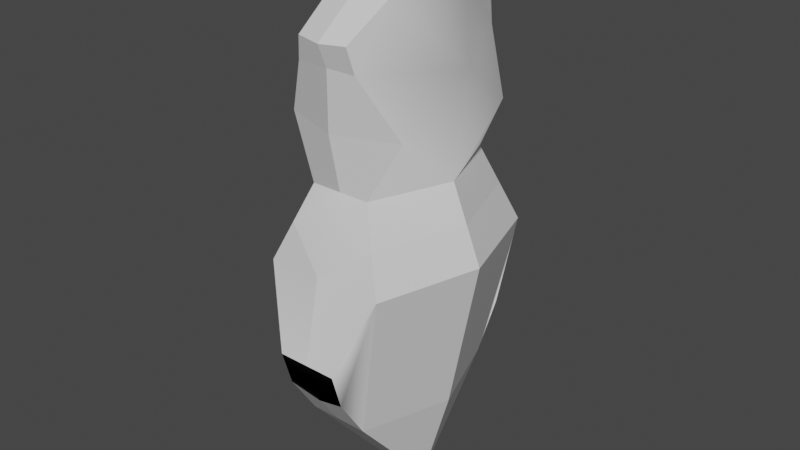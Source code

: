 # Source: crystal.blend  (saved by Blender 2.93.21; exported with 4.5.12 LTS)
import bpy
from mathutils import Matrix  # noqa: F401  (used for matrix-valued properties, if any)

bpy.ops.wm.read_factory_settings(use_empty=True)
scene = bpy.context.scene
scene.name = 'Scene'

# ---- collections
col_collection = bpy.data.collections.new('Collection'); scene.collection.children.link(col_collection)

# ---- materials (node trees are filled in below, after node groups)
mat_none = bpy.data.materials.new('None')
mat_none.use_transparent_shadow = False
mat_none.roughness = 0.2546
mat_none.specular_intensity = 0.8

# ---- material node trees
mat_none.use_nodes = True; mat_none.node_tree.nodes.clear()
_N = mat_none.node_tree.nodes; _L = mat_none.node_tree.links
n0 = _N.new('ShaderNodeBsdfPrincipled'); n0.name = 'Principled BSDF'; n0.location = (10, 300)
n0.distribution = 'GGX'
n0.subsurface_method = 'BURLEY'
n0.inputs[2].default_value = 0.2546
n0.inputs[3].default_value = 1.45
n0.inputs[13].default_value = 0.8
n0.inputs[27].default_value = (0.0, 0.0, 0.0, 1.0)
n0.inputs[28].default_value = 1.0
n1 = _N.new('ShaderNodeOutputMaterial'); n1.name = 'Material Output'; n1.location = (300, 300)
_L.new(n0.outputs[0], n1.inputs[0])
n1.is_active_output = True

# ---- world
world_world = bpy.data.worlds.new('World'); scene.world = world_world
world_world.use_nodes = True; world_world.node_tree.nodes.clear()
_N = world_world.node_tree.nodes; _L = world_world.node_tree.links
n0 = _N.new('ShaderNodeOutputWorld'); n0.name = 'World Output'; n0.location = (300, 300)
n1 = _N.new('ShaderNodeBackground'); n1.name = 'Background'; n1.location = (10, 300)
n1.inputs[0].default_value = (0.05088, 0.05088, 0.05088, 1.0)
_L.new(n1.outputs[0], n0.inputs[0])
n0.is_active_output = True
world_world.color = (0.05088, 0.05088, 0.05088)
world_world.use_sun_shadow = False
world_world.sun_shadow_jitter_overblur = 0.0

# ---- meshes
me_crystal = bpy.data.meshes.new('Crystal')
me_crystal.from_pydata([(0.0, 0.6798, 0.3), (0.0, 0.7532, 0.3306), (0.08333, 0.7574, 0.3139), (0.1, 0.6798, 0.3), (0.0, -0.4532, 0.2939), (0.0, -0.3404, 0.373), (0.1, -0.309, 0.3878), (0.1, -0.4532, 0.2939), (0.0, 0.4931, 0.3), (0.2, 0.4931, 0.2285), (0.0, -0.7974, 0.0), (0.1, -0.7974, 0.0), (0.0, -0.1904, 0.4225), (0.1, -0.1904, 0.4225), (0.0, 0.8766, 0.1653), (0.0, 1.0, 0.0), (0.1, 1.0, 0.0), (0.1, 0.8516, 0.1653), (0.2, 0.05801, 0.3418), (0.2, -0.4532, 0.0), (0.25, 0.6532, 0.0), (0.2, 0.3064, 0.0), (0.1, 0.3064, 0.2611), (0.0, 0.3064, 0.2611), (0.3, 0.05801, 0.0), (0.15, 0.1822, 0.3015), (0.25, 0.1822, 0.0), (0.0, 0.0787, 0.3642), (0.0, 0.6798, -0.3), (0.1, 0.6798, -0.3), (0.08333, 0.7574, -0.3139), (0.0, 0.7532, -0.3306), (0.0, -0.4532, -0.2939), (0.1, -0.4532, -0.2939), (0.1, -0.309, -0.3878), (0.0, -0.3404, -0.373), (0.0, 0.4931, -0.3), (0.2, 0.4931, -0.2285), (0.0, -0.1904, -0.4225), (0.1, -0.1904, -0.4225), (0.0, 0.8766, -0.1653), (0.1, 0.8516, -0.1653), (0.2, 0.05801, -0.3418), (0.1, 0.3064, -0.2611), (0.0, 0.3064, -0.2611), (0.15, 0.1822, -0.3015), (0.0, 0.0787, -0.3642), (-0.1, 0.6798, 0.3), (-0.08333, 0.7574, 0.3139), (-0.1, -0.4532, 0.2939), (-0.1, -0.309, 0.3878), (-0.2, 0.4931, 0.2285), (-0.1, -0.7974, 0.0), (-0.1, -0.1904, 0.4225), (-0.1, 0.8516, 0.1653), (-0.1, 1.0, 0.0), (-0.2, 0.05801, 0.3418), (-0.2, -0.4532, 0.0), (-0.1, 0.3064, 0.2611), (-0.2, 0.3064, 0.0), (-0.25, 0.6532, 0.0), (-0.3, 0.05801, 0.0), (-0.15, 0.1822, 0.3015), (-0.25, 0.1822, 0.0), (-0.08333, 0.7574, -0.3139), (-0.1, 0.6798, -0.3), (-0.1, -0.309, -0.3878), (-0.1, -0.4532, -0.2939), (-0.2, 0.4931, -0.2285), (-0.1, -0.1904, -0.4225), (-0.1, 0.8516, -0.1653), (-0.2, 0.05801, -0.3418), (-0.1, 0.3064, -0.2611), (-0.15, 0.1822, -0.3015)], [], [(12, 50, 5), (0, 2, 3), (28, 30, 31), (73, 61, 71), (25, 24, 18), (8, 22, 23), (33, 34, 35), (6, 18, 7), (11, 7, 19), (40, 64, 31), (0, 48, 1), (71, 57, 67), (20, 29, 37), (45, 24, 26), (18, 27, 25), (25, 23, 22), (58, 8, 23), (40, 55, 70), (72, 63, 73), (12, 53, 50), (11, 4, 7), (56, 57, 61), (38, 66, 69), (38, 35, 66), (42, 34, 33), (11, 19, 33), (21, 20, 37), (39, 46, 38), (60, 65, 70), (30, 40, 31), (33, 35, 32), (46, 42, 45), (44, 45, 43), (14, 2, 1), (43, 26, 21), (8, 47, 0), (35, 67, 32), (52, 32, 67), (12, 6, 13), (40, 16, 15), (60, 68, 65), (56, 50, 49), (52, 57, 49), (45, 42, 24), (28, 64, 65), (60, 59, 68), (36, 72, 44), (44, 46, 45), (27, 56, 62), (23, 62, 58), (42, 19, 24), (54, 70, 55), (49, 5, 4), (18, 19, 7), (5, 7, 4), (36, 65, 68), (4, 52, 49), (30, 41, 40), (66, 71, 67), (52, 67, 57), (69, 46, 71), (17, 41, 20), (58, 63, 59), (14, 55, 15), (22, 26, 25), (71, 46, 73), (73, 44, 72), (60, 47, 51), (39, 42, 46), (42, 33, 19), (0, 1, 2), (53, 56, 27), (36, 28, 65), (22, 21, 26), (6, 13, 18), (71, 61, 57), (40, 15, 55), (21, 22, 9), (14, 17, 2), (3, 2, 17), (13, 27, 18), (40, 41, 16), (23, 25, 27), (58, 62, 63), (36, 29, 28), (58, 51, 8), (4, 10, 52), (11, 10, 4), (12, 5, 6), (40, 70, 64), (48, 54, 14), (36, 68, 72), (43, 37, 36), (42, 39, 34), (38, 34, 35), (41, 30, 29), (37, 43, 21), (43, 45, 26), (43, 36, 44), (28, 29, 30), (8, 51, 47), (62, 56, 61), (14, 54, 55), (23, 27, 62), (72, 59, 63), (69, 38, 46), (21, 9, 20), (44, 73, 46), (0, 47, 48), (8, 0, 3), (5, 6, 7), (36, 37, 29), (56, 53, 50), (20, 41, 29), (54, 48, 47), (51, 58, 59), (52, 10, 32), (14, 16, 17), (25, 26, 24), (60, 51, 59), (20, 9, 3), (60, 54, 47), (20, 3, 17), (53, 27, 12), (17, 16, 41), (56, 49, 57), (54, 60, 70), (8, 9, 22), (18, 24, 19), (38, 39, 34), (66, 69, 71), (62, 61, 63), (8, 3, 9), (59, 72, 68), (35, 66, 67), (65, 64, 70), (73, 63, 61), (28, 31, 64), (14, 15, 16), (13, 12, 27), (32, 11, 33), (48, 14, 1), (49, 50, 5), (32, 10, 11)])
me_crystal.polygons.foreach_set('use_smooth', [True] * 144)
_k = set([(0, 1), (0, 3), (0, 8), (0, 47), (1, 2), (1, 14), (1, 48), (2, 3), (2, 17), (3, 9), (4, 5), (4, 7), (4, 49), (5, 12), (6, 7), (7, 11), (7, 18), (7, 19), (8, 9), (8, 23), (8, 51), (9, 22), (10, 11), (10, 52), (11, 19), (11, 33), (12, 27), (13, 18), (14, 15), (14, 17), (14, 54), (15, 16), (15, 40), (15, 55), (16, 17), (16, 41), (18, 24), (18, 25), (19, 24), (19, 33), (21, 22), (21, 26), (21, 43), (22, 23), (22, 25), (23, 58), (24, 26), (24, 42), (25, 26), (25, 27), (26, 45), (27, 62), (28, 29), (28, 31), (28, 36), (28, 65), (29, 30), (29, 37), (30, 31), (30, 41), (31, 40), (31, 64), (32, 33), (32, 35), (32, 67), (33, 34), (33, 42), (35, 38), (36, 37), (36, 44), (36, 68), (37, 43), (38, 46), (39, 42), (40, 41), (40, 70), (42, 45), (43, 44), (43, 45), (44, 72), (45, 46), (46, 73), (47, 48), (47, 51), (48, 54), (49, 50), (49, 52), (49, 56), (49, 57), (51, 58), (52, 57), (52, 67), (53, 56), (54, 55), (55, 70), (56, 61), (56, 62), (57, 61), (57, 67), (58, 59), (58, 62), (59, 63), (59, 72), (61, 63), (61, 71), (62, 63), (63, 73), (64, 65), (64, 70), (65, 68), (66, 67), (67, 71), (68, 72), (69, 71), (71, 73), (72, 73)])
me_crystal.attributes.new('sharp_edge', 'BOOLEAN', 'EDGE').data.foreach_set('value', [ (min(e.vertices), max(e.vertices)) in _k for e in me_crystal.edges])
_uv = me_crystal.uv_layers.new(name='UVMap')
_uv.uv.foreach_set('vector', [0.5882, 0.8575, 0.5393, 0.9039, 0.5245, 0.8581, 0.816, 0.1476, 0.8542, 0.112, 0.8619, 0.1475, 0.8447, 0.929, 0.8938, 0.9469, 0.8589, 0.9626, 0.06184, 0.3582, 0.1629, 0.4303, 0.03104, 0.4129, 0.7001, 0.4231, 0.5891, 0.3948, 0.719, 0.3663, 0.8161, 0.2333, 0.8623, 0.3189, 0.8163, 0.319, 0.9081, 0.6245, 0.9081, 0.5474, 0.954, 0.5632, 0.7035, 0.193, 0.719, 0.3663, 0.656, 0.1346, 0.5127, 0.0, 0.656, 0.1346, 0.5466, 0.1597, 0.4095, 0.9058, 0.4477, 0.993, 0.4094, 0.9999, 0.816, 0.1476, 0.7777, 0.1121, 0.8159, 0.1139, 0.03104, 0.4129, 0.1543, 0.6634, 0.04311, 0.6484, 0.6119, 0.6615, 0.4611, 0.6883, 0.498, 0.6032, 0.4427, 0.4659, 0.5891, 0.3948, 0.5875, 0.4488, 0.9081, 0.433, 0.8162, 0.4237, 0.8852, 0.376, 0.8852, 0.376, 0.8163, 0.319, 0.8623, 0.3189, 0.7704, 0.319, 0.8161, 0.2333, 0.8163, 0.319, 0.4095, 0.9058, 0.4555, 0.8116, 0.4555, 0.9136, 0.09264, 0.3034, 0.1763, 0.3736, 0.06184, 0.3582, 0.5882, 0.8575, 0.5882, 0.9035, 0.5393, 0.9039, 1.0, 0.2239, 0.954, 0.06621, 1.0, 0.0664, 0.3253, 0.4473, 0.1543, 0.6634, 0.1629, 0.4303, 0.5245, 0.8576, 0.47, 0.8116, 0.5245, 0.8117, 0.5245, 0.8576, 0.4555, 0.8575, 0.47, 0.8116, 0.4271, 0.4148, 0.3724, 0.248, 0.405, 0.1763, 0.5127, 0.0, 0.5466, 0.1597, 0.405, 0.1763, 0.5859, 0.5027, 0.6119, 0.6615, 0.498, 0.6032, 0.8614, 0.5474, 0.8165, 0.6514, 0.8155, 0.5474, 0.1983, 0.1586, 0.09334, 0.131, 0.1593, 0.05941, 0.3712, 0.993, 0.4095, 0.9058, 0.4094, 0.9999, 0.9081, 0.6245, 0.954, 0.5632, 0.954, 0.6245, 0.8165, 0.6514, 0.9081, 0.6524, 0.8856, 0.7049, 0.8171, 0.7574, 0.8856, 0.7049, 0.8631, 0.7574, 0.8162, 0.057, 0.8542, 0.112, 0.8159, 0.1139, 0.4583, 0.5169, 0.5875, 0.4488, 0.5859, 0.5027, 0.8161, 0.2333, 0.7701, 0.1477, 0.816, 0.1476, 0.954, 0.5632, 0.9999, 0.6245, 0.954, 0.6245, 0.9999, 0.8198, 0.954, 0.6245, 0.9999, 0.6245, 0.5882, 0.8575, 0.5393, 0.8121, 0.5882, 0.8116, 0.4095, 0.9058, 0.3637, 0.8117, 0.4096, 0.8117, 0.1983, 0.1586, 0.1001, 0.2201, 0.09334, 0.131, 0.3253, 0.4473, 0.3432, 0.6169, 0.2961, 0.6779, 0.1536, 0.8202, 0.1543, 0.6634, 0.2961, 0.6779, 0.4427, 0.4659, 0.4271, 0.4148, 0.5891, 0.3948, 0.8447, 0.929, 0.8232, 0.9766, 0.8024, 0.9468, 0.1983, 0.1586, 0.1898, 0.3168, 0.1001, 0.2201, 0.8136, 0.855, 0.7377, 0.793, 0.7801, 0.7752, 0.8171, 0.7574, 0.8165, 0.6514, 0.8856, 0.7049, 0.8162, 0.4237, 0.7245, 0.4333, 0.7475, 0.3761, 0.8163, 0.319, 0.7475, 0.3761, 0.7704, 0.319, 0.4271, 0.4148, 0.5466, 0.1597, 0.5891, 0.3948, 0.3016, 0.07604, 0.1593, 0.05941, 0.2374, 0.0, 0.9081, 0.06603, 0.9541, 0.01457, 0.954, 0.06621, 0.719, 0.3663, 0.5466, 0.1597, 0.656, 0.1346, 0.9541, 0.01457, 1.0, 0.0664, 0.954, 0.06621, 0.8136, 0.855, 0.8024, 0.9468, 0.7245, 0.88, 0.954, 0.06621, 0.9082, 0.2235, 0.9081, 0.06603, 0.3712, 0.993, 0.3637, 0.9136, 0.4095, 0.9058, 0.009425, 0.5779, 0.03104, 0.4129, 0.04311, 0.6484, 0.1536, 0.8202, 0.04311, 0.6484, 0.1543, 0.6634, 0.7695, 0.5474, 0.8165, 0.6514, 0.7245, 0.6524, 0.6686, 0.7329, 0.5275, 0.7563, 0.6119, 0.6615, 0.3174, 0.3297, 0.1763, 0.3736, 0.1898, 0.3168, 0.8162, 0.057, 0.7706, 0.0001193, 0.8165, 5.96e-05, 0.6813, 0.4799, 0.5875, 0.4488, 0.7001, 0.4231, 0.7245, 0.6524, 0.8165, 0.6514, 0.7479, 0.7049, 0.7479, 0.7049, 0.8171, 0.7574, 0.7712, 0.7574, 0.1983, 0.1586, 0.3516, 0.1612, 0.2968, 0.2431, 0.8614, 0.5474, 0.9081, 0.6524, 0.8165, 0.6514, 0.4271, 0.4148, 0.405, 0.1763, 0.5466, 0.1597, 0.816, 0.1476, 0.8159, 0.1139, 0.8542, 0.112, 0.7704, 0.5474, 0.7245, 0.4333, 0.8162, 0.4237, 0.8136, 0.855, 0.8447, 0.929, 0.8024, 0.9468, 0.6813, 0.4799, 0.5859, 0.5027, 0.5875, 0.4488, 0.7035, 0.193, 0.7245, 0.2441, 0.719, 0.3663, 0.03104, 0.4129, 0.1629, 0.4303, 0.1543, 0.6634, 0.4095, 0.9058, 0.4096, 0.8117, 0.4555, 0.8116, 0.5859, 0.5027, 0.6813, 0.4799, 0.6931, 0.5708, 0.8162, 0.057, 0.8621, 0.06842, 0.8542, 0.112, 0.7172, 0.6458, 0.7245, 0.6791, 0.6686, 0.7329, 0.8622, 0.5472, 0.8162, 0.4237, 0.9081, 0.433, 0.4095, 0.9058, 0.3637, 0.9136, 0.3637, 0.8117, 0.8163, 0.319, 0.8852, 0.376, 0.8162, 0.4237, 0.3174, 0.3297, 0.3214, 0.3885, 0.1763, 0.3736, 0.8136, 0.855, 0.887, 0.9112, 0.8447, 0.929, 0.7704, 0.319, 0.7245, 0.2333, 0.8161, 0.2333, 0.954, 0.06621, 0.9541, 0.2237, 0.9082, 0.2235, 1.0, 0.2239, 0.9541, 0.2237, 0.954, 0.06621, 0.5882, 0.8575, 0.5245, 0.8581, 0.5393, 0.8121, 0.4095, 0.9058, 0.4555, 0.9136, 0.4477, 0.993, 0.7777, 0.1121, 0.7703, 0.06854, 0.8162, 0.057, 0.8136, 0.855, 0.7245, 0.88, 0.7377, 0.793, 0.8224, 0.7574, 0.8938, 0.8088, 0.8136, 0.855, 0.4271, 0.4148, 0.3637, 0.3041, 0.3724, 0.248, 0.5245, 0.8576, 0.47, 0.9035, 0.4555, 0.8575, 0.5275, 0.7563, 0.4565, 0.7236, 0.4611, 0.6883, 0.498, 0.6032, 0.4583, 0.5169, 0.5859, 0.5027, 0.4583, 0.5169, 0.4427, 0.4659, 0.5875, 0.4488, 0.8224, 0.7574, 0.8136, 0.855, 0.7801, 0.7752, 0.8447, 0.929, 0.887, 0.9112, 0.8938, 0.9469, 0.8161, 0.2333, 0.7245, 0.2333, 0.7701, 0.1477, 0.3214, 0.3885, 0.3253, 0.4473, 0.1629, 0.4303, 0.8162, 0.057, 0.7703, 0.06854, 0.7706, 0.0001193, 0.8163, 0.319, 0.8162, 0.4237, 0.7475, 0.3761, 0.09264, 0.3034, 0.1898, 0.3168, 0.1763, 0.3736, 0.7695, 0.5474, 0.8155, 0.5474, 0.8165, 0.6514, 0.5859, 0.5027, 0.6931, 0.5708, 0.6119, 0.6615, 0.8171, 0.7574, 0.7479, 0.7049, 0.8165, 0.6514, 0.816, 0.1476, 0.7701, 0.1477, 0.7777, 0.1121, 0.8161, 0.2333, 0.816, 0.1476, 0.8619, 0.1475, 0.9541, 0.01457, 1.0, 0.0003721, 1.0, 0.0664, 0.8136, 0.855, 0.8938, 0.8088, 0.887, 0.9112, 0.3253, 0.4473, 0.3637, 0.5645, 0.3432, 0.6169, 0.6119, 0.6615, 0.5275, 0.7563, 0.4611, 0.6883, 0.3016, 0.07604, 0.3637, 0.1265, 0.3516, 0.1612, 0.2968, 0.2431, 0.3174, 0.3297, 0.1898, 0.3168, 0.9999, 0.8198, 0.954, 0.8198, 0.954, 0.6245, 0.8162, 0.057, 0.8624, 0.0, 0.8621, 0.06842, 0.7001, 0.4231, 0.5875, 0.4488, 0.5891, 0.3948, 0.1983, 0.1586, 0.2968, 0.2431, 0.1898, 0.3168, 0.6119, 0.6615, 0.6931, 0.5708, 0.7172, 0.6458, 0.1983, 0.1586, 0.3016, 0.07604, 0.3516, 0.1612, 0.6119, 0.6615, 0.7172, 0.6458, 0.6686, 0.7329, 0.7704, 0.5474, 0.8162, 0.4237, 0.8163, 0.5473, 0.6686, 0.7329, 0.6057, 0.8116, 0.5275, 0.7563, 0.3253, 0.4473, 0.2961, 0.6779, 0.1543, 0.6634, 0.3016, 0.07604, 0.1983, 0.1586, 0.1593, 0.05941, 0.8161, 0.2333, 0.9081, 0.2331, 0.8623, 0.3189, 0.719, 0.3663, 0.5891, 0.3948, 0.5466, 0.1597, 0.5245, 0.8576, 0.5245, 0.9035, 0.47, 0.9035, 0.009425, 0.5779, 0.0, 0.522, 0.03104, 0.4129, 0.3214, 0.3885, 0.1629, 0.4303, 0.1763, 0.3736, 0.8161, 0.2333, 0.8619, 0.1475, 0.9081, 0.2331, 0.1898, 0.3168, 0.09264, 0.3034, 0.1001, 0.2201, 0.954, 0.5632, 0.9999, 0.5474, 0.9999, 0.6245, 0.09334, 0.131, 0.09352, 0.09491, 0.1593, 0.05941, 0.06184, 0.3582, 0.1763, 0.3736, 0.1629, 0.4303, 0.8447, 0.929, 0.8589, 0.9626, 0.8232, 0.9766, 0.8162, 0.057, 0.8165, 5.96e-05, 0.8624, 0.0, 0.8622, 0.5472, 0.8163, 0.5473, 0.8162, 0.4237, 0.954, 0.6245, 0.9081, 0.8198, 0.9081, 0.6245, 0.7777, 0.1121, 0.8162, 0.057, 0.8159, 0.1139, 0.9081, 0.06603, 0.9082, 0.0, 0.9541, 0.01457, 0.954, 0.6245, 0.954, 0.8198, 0.9081, 0.8198])
me_crystal.materials.append(mat_none)
me_crystal.use_remesh_fix_poles = True
me_crystal.use_remesh_preserve_attributes = False
me_crystal.update()
me_crystal.normals_split_custom_set([tuple(v) for v in zip(*[iter([0.02355, -0.2993, 0.9539, 0.02358, -0.2993, 0.9539, 0.02356, -0.2993, 0.9539, -0.09326, 0.2719, -0.9578, -0.09326, 0.2719, -0.9578, -0.09326, 0.2719, -0.9578, -0.09326, 0.2719, 0.9578, -0.09326, 0.2719, 0.9578, -0.09325, 0.2719, 0.9578, 0.8764, -0.3971, 0.2725, 0.8764, -0.3971, 0.2724, 0.8764, -0.3971, 0.2725, -0.8764, -0.3971, -0.2725, -0.8764, -0.3971, -0.2724, -0.8764, -0.3971, -0.2725, -0.2311, 0.07802, -0.9698, -0.2311, 0.07802, -0.9698, -0.2311, 0.078, -0.9698, -0.02628, 0.5583, 0.8292, -0.02631, 0.5583, 0.8292, -0.02627, 0.5583, 0.8292, -0.8967, 0.1946, -0.3975, -0.8967, 0.1946, -0.3975, -0.8967, 0.1946, -0.3975, -0.9128, 0.2652, -0.3106, -0.9128, 0.2652, -0.3106, -0.9128, 0.2652, -0.3106, 0.1437, -0.8097, 0.569, 0.1438, -0.8097, 0.569, 0.1437, -0.8097, 0.569, 0.09326, 0.2719, -0.9578, 0.09326, 0.2719, -0.9578, 0.09325, 0.2719, -0.9578, 0.9353, 0.1967, 0.2942, 0.9353, 0.1968, 0.2942, 0.9353, 0.1968, 0.2942, -0.9902, 0.1395, 1.31e-05, -0.9424, -0.09885, 0.3196, -0.9424, -0.09884, 0.3196, -0.8764, -0.3971, 0.2725, -0.8764, -0.3971, 0.2724, -0.8764, -0.3971, 0.2724, -0.03098, -0.273, -0.9615, -0.1336, -0.2572, -0.9571, -0.1336, -0.2572, -0.9571, -0.07151, -0.3853, -0.92, -0.05492, -0.4118, -0.9096, -0.07134, -0.3851, -0.9201, 0.2311, 0.07802, -0.9698, 0.2311, 0.07802, -0.9698, 0.2311, 0.078, -0.9698, 0.09612, -0.7688, 0.6322, 0.0961, -0.7688, 0.6322, 0.09611, -0.7688, 0.6322, 0.8644, -0.3979, 0.3073, 0.8644, -0.398, 0.3073, 0.8644, -0.398, 0.3073, 0.02355, -0.2993, 0.9539, 0.02355, -0.2993, 0.9539, 0.02358, -0.2993, 0.9539, 0.0, 0.6494, -0.7605, 0.0, 0.6494, -0.7605, 0.0, 0.6494, -0.7605, 0.9353, 0.1967, -0.2942, 0.9353, 0.1968, -0.2942, 0.9353, 0.1967, -0.2942, 0.02355, -0.2993, -0.9539, 0.02358, -0.2993, -0.9539, 0.02355, -0.2993, -0.9539, 0.02355, -0.2993, -0.9539, 0.02356, -0.2993, -0.9539, 0.02358, -0.2993, -0.9539, -0.8967, 0.1946, 0.3975, -0.8967, 0.1946, 0.3975, -0.8967, 0.1946, 0.3975, -0.9128, 0.2652, 0.3106, -0.9128, 0.2652, 0.3106, -0.9128, 0.2652, 0.3106, -0.9704, -0.1981, -0.1378, -0.9902, 0.1395, 1.31e-05, -0.9424, -0.09884, 0.3196, 7.212e-06, -0.309, 0.9511, -0.1336, -0.2572, 0.9571, -9.632e-06, -0.309, 0.9511, 0.9902, 0.1395, 1.326e-05, 0.9419, -0.09847, 0.3211, 0.9424, -0.09885, 0.3196, -0.1438, -0.8097, 0.569, -0.1437, -0.8097, 0.569, -0.1437, -0.8097, 0.569, -0.02628, 0.5583, 0.8292, -0.02627, 0.5583, 0.8292, -0.0263, 0.5583, 0.8292, -0.1336, -0.2572, 0.9571, -0.1336, -0.2572, 0.9571, -0.1336, -0.2572, 0.9571, 0.05492, -0.4118, 0.9096, -0.07151, -0.3853, 0.92, -0.07134, -0.3851, 0.9201, -0.1437, -0.8097, -0.569, -0.1438, -0.8097, -0.569, -0.1437, -0.8097, -0.569, -0.8644, -0.3979, 0.3073, -0.8644, -0.398, 0.3073, -0.8644, -0.398, 0.3073, 0.2301, 0.1232, -0.9653, 0.2301, 0.1232, -0.9653, 0.2301, 0.1232, -0.9653, 0.02627, 0.5583, 0.8292, 0.02628, 0.5583, 0.8292, 0.0263, 0.5583, 0.8292, 0.0, 0.6494, 0.7605, 0.0, 0.6494, 0.7605, 0.0, 0.6494, 0.7605, -0.02355, -0.2993, 0.9539, -0.02358, -0.2993, 0.9539, -0.02355, -0.2993, 0.9539, -0.09612, -0.7688, 0.6322, -0.0961, -0.7688, 0.6322, -0.0961, -0.7688, 0.6322, 0.9902, 0.1395, 1.326e-05, 0.9424, -0.09885, 0.3196, 0.9419, -0.09847, 0.3211, 0.8967, 0.1946, -0.3975, 0.8967, 0.1946, -0.3975, 0.8967, 0.1946, -0.3975, 0.9128, 0.2652, -0.3106, 0.9128, 0.2652, -0.3106, 0.9128, 0.2652, -0.3106, -0.8764, -0.3971, 0.2725, -0.8764, -0.3971, 0.2725, -0.8764, -0.3971, 0.2724, 0.09326, 0.2719, 0.9578, 0.09326, 0.2719, 0.9578, 0.09326, 0.2719, 0.9578, 0.9902, 0.1395, 1.326e-05, 0.9704, -0.1981, 0.1378, 0.9424, -0.09885, 0.3196, 0.2311, 0.07802, 0.9698, 0.2311, 0.07802, 0.9698, 0.2311, 0.078, 0.9698, 0.05492, -0.4118, 0.9096, -0.07133, -0.3851, 0.9201, -0.07151, -0.3853, 0.92, 0.1336, -0.2572, -0.9571, 0.1336, -0.2572, -0.9571, 0.1336, -0.2572, -0.9571, -0.05492, -0.4118, -0.9096, 0.07151, -0.3853, -0.92, 0.07134, -0.3851, -0.9201, -0.9353, 0.1967, 0.2942, -0.9353, 0.1968, 0.2942, -0.9353, 0.1967, 0.2942, 0.9424, -0.09886, -0.3196, 0.9424, -0.09885, 0.3196, 0.9424, -0.09891, -0.3196, 0.02628, 0.5583, -0.8292, 0.02627, 0.5583, -0.8292, 0.0263, 0.5583, -0.8292, -0.9353, 0.1967, -0.2942, -0.9353, 0.1968, -0.2942, -0.9353, 0.1968, -0.2942, -0.02627, 0.5583, -0.8292, -0.02628, 0.5583, -0.8292, -0.0263, 0.5583, -0.8292, 0.2301, 0.1232, 0.9653, 0.2301, 0.1232, 0.9653, 0.2301, 0.1232, 0.9653, 0.0, 0.6494, -0.7605, 0.0, 0.6494, -0.7605, 0.0, 0.6494, -0.7605, -0.1438, -0.8097, 0.569, -0.1437, -0.8097, 0.569, -0.1437, -0.8097, 0.569, 0.8967, 0.1946, 0.3975, 0.8967, 0.1946, 0.3975, 0.8967, 0.1946, 0.3975, 0.9128, 0.2652, 0.3106, 0.9128, 0.2652, 0.3106, 0.9128, 0.2652, 0.3106, -3.528e-06, -0.309, 0.9511, 0.1336, -0.2572, 0.9571, 0.03098, -0.273, 0.9615, -0.9424, -0.09885, -0.3196, -0.9424, -0.09886, 0.3196, -0.9902, 0.1395, 1.31e-05, 0.8644, -0.3979, -0.3073, 0.8644, -0.398, -0.3073, 0.8644, -0.398, -0.3073, 0.09612, -0.7688, -0.6322, 0.0961, -0.7688, -0.6322, 0.0961, -0.7688, -0.6322, -0.8644, -0.3979, -0.3073, -0.8644, -0.398, -0.3073, -0.8644, -0.398, -0.3073, 0.03098, -0.273, 0.9615, 0.1336, -0.2572, 0.9571, 0.1336, -0.2572, 0.9571, 0.07151, -0.3853, 0.92, 0.05492, -0.4118, 0.9096, 0.07134, -0.3851, 0.9201, 0.9902, 0.1395, 1.326e-05, 0.9424, -0.09885, -0.3196, 0.9424, -0.09884, -0.3196, 7.212e-06, -0.309, 0.9511, -0.1336, -0.2572, 0.9571, -0.1336, -0.2572, 0.9571, -0.9353, 0.1967, 0.2942, -0.9353, 0.1968, 0.2942, -0.9353, 0.1968, 0.2942, -0.09326, 0.2719, -0.9578, -0.09325, 0.2719, -0.9578, -0.09326, 0.2719, -0.9578, -7.212e-06, -0.309, -0.9511, 0.1336, -0.2572, -0.9571, 0.1336, -0.2572, -0.9571, 0.2301, 0.1232, 0.9653, 0.2301, 0.1232, 0.9653, 0.2301, 0.1232, 0.9653, -0.8644, -0.3979, -0.3073, -0.8644, -0.398, -0.3073, -0.8644, -0.398, -0.3073, -0.8967, 0.1946, -0.3975, -0.8967, 0.1946, -0.3975, -0.8967, 0.1946, -0.3975, 0.9353, 0.1967, 0.2942, 0.9353, 0.1967, 0.2942, 0.9353, 0.1968, 0.2942, 0.09612, -0.7688, 0.6322, 0.0961, -0.7688, 0.6322, 0.0961, -0.7688, 0.6322, -0.9704, -0.1981, -0.1378, -0.9424, -0.09883, -0.3196, -0.9424, -0.09885, -0.3196, -0.1437, -0.8097, -0.569, -0.1437, -0.8097, -0.569, -0.1438, -0.8097, -0.569, -0.9419, -0.09847, -0.3211, -0.9423, -0.09911, -0.3197, -0.9424, -0.09885, -0.3196, 3.528e-06, -0.309, -0.9511, -0.1336, -0.2572, -0.9571, -0.03098, -0.273, -0.9615, -0.09612, -0.7688, 0.6322, -0.09611, -0.7688, 0.6322, -0.0961, -0.7688, 0.6322, -0.05492, -0.4118, -0.9096, -0.07151, -0.3853, -0.92, 0.07133, -0.3851, -0.9201, 0.8644, -0.3979, -0.3073, 0.8644, -0.398, -0.3073, 0.8644, -0.398, -0.3073, -0.2301, 0.1232, 0.9653, -0.2301, 0.1232, 0.9653, -0.2301, 0.1232, 0.9653, 0.2311, 0.07802, -0.9698, 0.2311, 0.07804, -0.9698, 0.2311, 0.07802, -0.9698, 0.0, 0.6494, -0.7605, 0.0, 0.6494, -0.7605, 0.0, 0.6494, -0.7605, 0.0, 0.6494, -0.7605, 0.0, 0.6494, -0.7605, 0.0, 0.6494, -0.7605, -0.02355, -0.2993, 0.9539, -0.02356, -0.2993, 0.9539, -0.02358, -0.2993, 0.9539, 0.1437, -0.8097, 0.569, 0.1437, -0.8097, 0.569, 0.1438, -0.8097, 0.569, 0.1438, -0.8097, -0.569, 0.1437, -0.8097, -0.569, 0.1437, -0.8097, -0.569, 0.2311, 0.07802, 0.9698, 0.2311, 0.07804, 0.9698, 0.2311, 0.07802, 0.9698, -0.2311, 0.07802, 0.9698, -0.2311, 0.07804, 0.9698, -0.2311, 0.07802, 0.9698, -0.8967, 0.1946, 0.3975, -0.8967, 0.1946, 0.3975, -0.8967, 0.1946, 0.3975, -0.02355, -0.2993, -0.9539, -0.02358, -0.2993, -0.9539, -0.02356, -0.2993, -0.9539, -0.9424, -0.09886, 0.3196, -0.9424, -0.09885, 0.3196, -0.9424, -0.09885, 0.3196, -0.9424, -0.09884, 0.3196, -0.9424, -0.09883, 0.3196, -0.9704, -0.1981, -0.1378, -0.8644, -0.3979, 0.3073, -0.8644, -0.398, 0.3073, -0.8644, -0.398, 0.3073, -0.2311, 0.07802, 0.9698, -0.2311, 0.07802, 0.9698, -0.2311, 0.078, 0.9698, -0.09326, 0.2719, 0.9578, -0.09326, 0.2719, 0.9578, -0.09326, 0.2719, 0.9578, 0.2301, 0.1232, -0.9653, 0.2301, 0.1232, -0.9653, 0.2301, 0.1232, -0.9653, 0.8764, -0.3971, -0.2725, 0.8764, -0.3971, -0.2725, 0.8764, -0.3971, -0.2724, 0.09612, -0.7688, -0.6322, 0.09611, -0.7688, -0.6322, 0.0961, -0.7688, -0.6322, -0.05492, -0.4118, -0.9096, 0.07133, -0.3851, -0.9201, 0.07151, -0.3853, -0.92, 0.8644, -0.3979, 0.3073, 0.8644, -0.398, 0.3073, 0.8644, -0.398, 0.3073, -3.528e-06, -0.309, 0.9511, 0.1336, -0.2572, 0.9571, 0.1336, -0.2572, 0.9571, -0.9704, -0.1981, -0.1378, -0.9424, -0.09885, -0.3196, -0.9902, 0.1395, 1.31e-05, 0.05492, -0.4118, 0.9096, 0.07151, -0.3853, 0.92, -0.07133, -0.3851, 0.9201, 0.09326, 0.2719, -0.9578, 0.09326, 0.2719, -0.9578, 0.09326, 0.2719, -0.9578, -0.2301, 0.1232, -0.9653, -0.2301, 0.1232, -0.9653, -0.2301, 0.1232, -0.9653, -0.02627, 0.5583, -0.8292, -0.02631, 0.5583, -0.8292, -0.02628, 0.5583, -0.8292, -0.2301, 0.1232, 0.9653, -0.2301, 0.1232, 0.9653, -0.2301, 0.1232, 0.9653, 0.8967, 0.1946, -0.3975, 0.8967, 0.1946, -0.3975, 0.8967, 0.1946, -0.3975, -0.9902, 0.1395, 1.31e-05, -0.9424, -0.09886, 0.3196, -0.9424, -0.09885, 0.3196, 0.9424, -0.09886, -0.3196, 0.9424, -0.09885, -0.3196, 0.9424, -0.09885, -0.3196, 0.9424, -0.09884, -0.3196, 0.9424, -0.09883, -0.3196, 0.9704, -0.1981, 0.1378, 0.0, 0.6494, 0.7605, 0.0, 0.6494, 0.7605, 0.0, 0.6494, 0.7605, -0.09612, -0.7688, -0.6322, -0.0961, -0.7688, -0.6322, -0.09611, -0.7688, -0.6322, -0.8764, -0.3971, -0.2725, -0.8764, -0.3971, -0.2724, -0.8764, -0.3971, -0.2724, 0.9902, 0.1395, 1.326e-05, 0.9424, -0.09884, -0.3196, 0.9704, -0.1981, 0.1378, -0.9902, 0.1395, 1.31e-05, -0.9424, -0.09885, -0.3196, -0.9419, -0.09847, -0.3211, 0.9902, 0.1395, 1.326e-05, 0.9424, -0.09886, -0.3196, 0.9424, -0.09885, -0.3196, -0.9902, 0.1395, 1.31e-05, -0.9419, -0.09847, -0.3211, -0.9424, -0.09885, -0.3196, -7.212e-06, -0.309, -0.9511, 0.1336, -0.2572, -0.9571, 9.632e-06, -0.309, -0.9511, -0.9424, -0.09885, -0.3196, -0.9424, -0.09891, 0.3196, -0.9424, -0.09886, 0.3196, 0.9353, 0.1967, -0.2942, 0.9353, 0.1968, -0.2942, 0.9353, 0.1968, -0.2942, 0.9424, -0.09886, -0.3196, 0.9902, 0.1395, 1.326e-05, 0.9424, -0.09885, 0.3196, -0.2311, 0.07802, -0.9698, -0.2311, 0.07804, -0.9698, -0.2311, 0.07802, -0.9698, -0.9353, 0.1967, -0.2942, -0.9353, 0.1967, -0.2942, -0.9353, 0.1968, -0.2942, -0.02355, -0.2993, -0.9539, -0.02355, -0.2993, -0.9539, -0.02358, -0.2993, -0.9539, 0.8967, 0.1946, 0.3975, 0.8967, 0.1946, 0.3975, 0.8967, 0.1946, 0.3975, 0.8764, -0.3971, -0.2725, 0.8764, -0.3971, -0.2724, 0.8764, -0.3971, -0.2724, -0.2301, 0.1232, -0.9653, -0.2301, 0.1232, -0.9653, -0.2301, 0.1232, -0.9653, 0.9704, -0.1981, 0.1378, 0.9424, -0.09883, 0.3196, 0.9424, -0.09885, 0.3196, 0.02627, 0.5583, 0.8292, 0.02631, 0.5583, 0.8292, 0.02628, 0.5583, 0.8292, 0.9419, -0.09847, 0.3211, 0.9423, -0.09911, 0.3197, 0.9424, -0.09885, 0.3196, 0.8764, -0.3971, 0.2725, 0.8764, -0.3971, 0.2724, 0.8764, -0.3971, 0.2724, 0.09326, 0.2719, 0.9578, 0.09325, 0.2719, 0.9578, 0.09326, 0.2719, 0.9578, -0.09612, -0.7688, -0.6322, -0.0961, -0.7688, -0.6322, -0.0961, -0.7688, -0.6322, 3.528e-06, -0.309, -0.9511, -0.1336, -0.2572, -0.9571, -0.1336, -0.2572, -0.9571, 0.0, 0.6494, 0.7605, 0.0, 0.6494, 0.7605, 0.0, 0.6494, 0.7605, 0.1438, -0.8097, -0.569, 0.1437, -0.8097, -0.569, 0.1437, -0.8097, -0.569, 0.02628, 0.5583, -0.8292, 0.02631, 0.5583, -0.8292, 0.02627, 0.5583, -0.8292, 0.0, 0.6494, 0.7605, 0.0, 0.6494, 0.7605, 0.0, 0.6494, 0.7605])] * 3)])

# ---- objects
ob_crystal = bpy.data.objects.new('Crystal', me_crystal)

# ---- transforms, parenting, visibility, modifiers, constraints
ob_crystal.location = (0.0, 0.0, 0.0)
ob_crystal.rotation_euler = (1.571, -0.0, 0.0)

# ---- collection membership
col_collection.objects.link(ob_crystal)

# ---- scene / render settings (as saved in the file)
scene.frame_start = 1; scene.frame_end = 250; scene.frame_set(1)
scene.render.engine = 'BLENDER_EEVEE_NEXT'
scene.cycles.use_denoising = False
scene.cycles.samples = 128
scene.cycles.sampling_pattern = 'TABULATED_SOBOL'
scene.cycles.use_adaptive_sampling = False
scene.cycles.use_light_tree = False
scene.view_settings.view_transform = 'Filmic'
bpy.context.view_layer.update()

# ---- added for rendering (the .blend has no active camera and no usable light): camera, sun
cam_auto = bpy.data.cameras.new('AutoCamera')
cam_auto.lens = 50.0
cam_auto.sensor_width = 36.0
cam_auto.clip_end = 1000.0
ob_auto_camera = bpy.data.objects.new('AutoCamera', cam_auto)
scene.collection.objects.link(ob_auto_camera)
ob_auto_camera.location = (1.91962, -2.30355, 1.63702)
ob_auto_camera.rotation_euler = (1.09748, -7.21219e-08, 0.694738)
scene.camera = ob_auto_camera
light_auto_sun = bpy.data.lights.new('AutoSun', 'SUN')
light_auto_sun.energy = 3.0
light_auto_sun.angle = 0.0523599
ob_auto_sun = bpy.data.objects.new('AutoSun', light_auto_sun)
scene.collection.objects.link(ob_auto_sun)
ob_auto_sun.rotation_euler = (0.872665, 0.174533, 0.523599)
bpy.context.view_layer.update()
